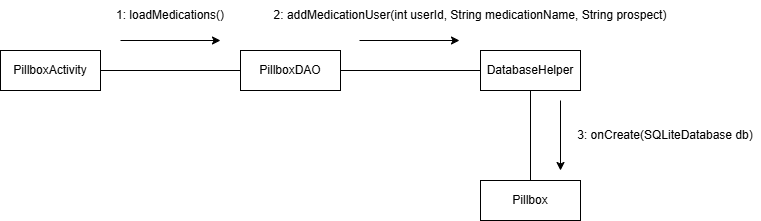

The diagram above was exported from draw.io. Its source (the exported page's mxGraphModel, read from the mxfile embedded in the PNG):
<mxGraphModel dx="1042" dy="562" grid="1" gridSize="10" guides="1" tooltips="1" connect="1" arrows="1" fold="1" page="1" pageScale="1" pageWidth="827" pageHeight="1169" math="0" shadow="0">
  <root>
    <mxCell id="0" />
    <mxCell id="1" parent="0" />
    <mxCell id="o3CUnxx12vwZfH2d-qoM-9" edge="1" parent="1" source="o3CUnxx12vwZfH2d-qoM-1" style="edgeStyle=orthogonalEdgeStyle;rounded=0;orthogonalLoop=1;jettySize=auto;html=1;exitX=1;exitY=0.5;exitDx=0;exitDy=0;entryX=0;entryY=0.5;entryDx=0;entryDy=0;endArrow=none;endFill=0;" target="o3CUnxx12vwZfH2d-qoM-5">
      <mxGeometry relative="1" as="geometry" />
    </mxCell>
    <mxCell id="o3CUnxx12vwZfH2d-qoM-1" parent="1" style="rounded=0;whiteSpace=wrap;html=1;" value="PillboxDAO" vertex="1">
      <mxGeometry height="40" width="100" x="300" y="200" as="geometry" />
    </mxCell>
    <mxCell id="o3CUnxx12vwZfH2d-qoM-3" parent="1" style="rounded=0;whiteSpace=wrap;html=1;" value="Pillbox" vertex="1">
      <mxGeometry height="40" width="100" x="540" y="330" as="geometry" />
    </mxCell>
    <mxCell id="o3CUnxx12vwZfH2d-qoM-8" edge="1" parent="1" source="o3CUnxx12vwZfH2d-qoM-4" style="edgeStyle=orthogonalEdgeStyle;rounded=0;orthogonalLoop=1;jettySize=auto;html=1;exitX=1;exitY=0.5;exitDx=0;exitDy=0;entryX=0;entryY=0.5;entryDx=0;entryDy=0;endArrow=none;endFill=0;" target="o3CUnxx12vwZfH2d-qoM-1">
      <mxGeometry relative="1" as="geometry" />
    </mxCell>
    <mxCell id="o3CUnxx12vwZfH2d-qoM-4" parent="1" style="rounded=0;whiteSpace=wrap;html=1;" value="PillboxActivity" vertex="1">
      <mxGeometry height="40" width="100" x="60" y="200" as="geometry" />
    </mxCell>
    <mxCell id="o3CUnxx12vwZfH2d-qoM-17" edge="1" parent="1" source="o3CUnxx12vwZfH2d-qoM-5" style="edgeStyle=orthogonalEdgeStyle;rounded=0;orthogonalLoop=1;jettySize=auto;html=1;exitX=0.5;exitY=1;exitDx=0;exitDy=0;entryX=0.5;entryY=0;entryDx=0;entryDy=0;endArrow=none;endFill=0;" target="o3CUnxx12vwZfH2d-qoM-3">
      <mxGeometry relative="1" as="geometry" />
    </mxCell>
    <mxCell id="o3CUnxx12vwZfH2d-qoM-5" parent="1" style="rounded=0;whiteSpace=wrap;html=1;" value="DatabaseHelper" vertex="1">
      <mxGeometry height="40" width="100" x="540" y="200" as="geometry" />
    </mxCell>
    <mxCell id="o3CUnxx12vwZfH2d-qoM-12" parent="1" style="text;html=1;whiteSpace=wrap;strokeColor=none;fillColor=none;align=center;verticalAlign=middle;rounded=0;" value="2: addMedicationUser(int userId, String medicationName, String prospect)" vertex="1">
      <mxGeometry height="30" width="480" x="290" y="150" as="geometry" />
    </mxCell>
    <mxCell id="o3CUnxx12vwZfH2d-qoM-13" parent="1" style="text;html=1;whiteSpace=wrap;strokeColor=none;fillColor=none;align=center;verticalAlign=middle;rounded=0;" value="1: loadMedications()" vertex="1">
      <mxGeometry height="30" width="160" x="150" y="150" as="geometry" />
    </mxCell>
    <mxCell id="o3CUnxx12vwZfH2d-qoM-14" parent="1" style="text;html=1;whiteSpace=wrap;strokeColor=none;fillColor=none;align=center;verticalAlign=middle;rounded=0;" value="3: onCreate(SQLiteDatabase db)" vertex="1">
      <mxGeometry height="30" width="190" x="630" y="270" as="geometry" />
    </mxCell>
    <mxCell id="o3CUnxx12vwZfH2d-qoM-20" edge="1" parent="1" style="endArrow=classic;html=1;rounded=0;" value="">
      <mxGeometry height="50" relative="1" width="50" as="geometry">
        <mxPoint x="180" y="190" as="sourcePoint" />
        <mxPoint x="280" y="190" as="targetPoint" />
      </mxGeometry>
    </mxCell>
    <mxCell id="o3CUnxx12vwZfH2d-qoM-21" edge="1" parent="1" style="endArrow=classic;html=1;rounded=0;" value="">
      <mxGeometry height="50" relative="1" width="50" as="geometry">
        <mxPoint x="419" y="190" as="sourcePoint" />
        <mxPoint x="519" y="190" as="targetPoint" />
      </mxGeometry>
    </mxCell>
    <mxCell id="o3CUnxx12vwZfH2d-qoM-22" edge="1" parent="1" style="endArrow=classic;html=1;rounded=0;" value="">
      <mxGeometry height="50" relative="1" width="50" as="geometry">
        <mxPoint x="620" y="250" as="sourcePoint" />
        <mxPoint x="620" y="320" as="targetPoint" />
      </mxGeometry>
    </mxCell>
  </root>
</mxGraphModel>